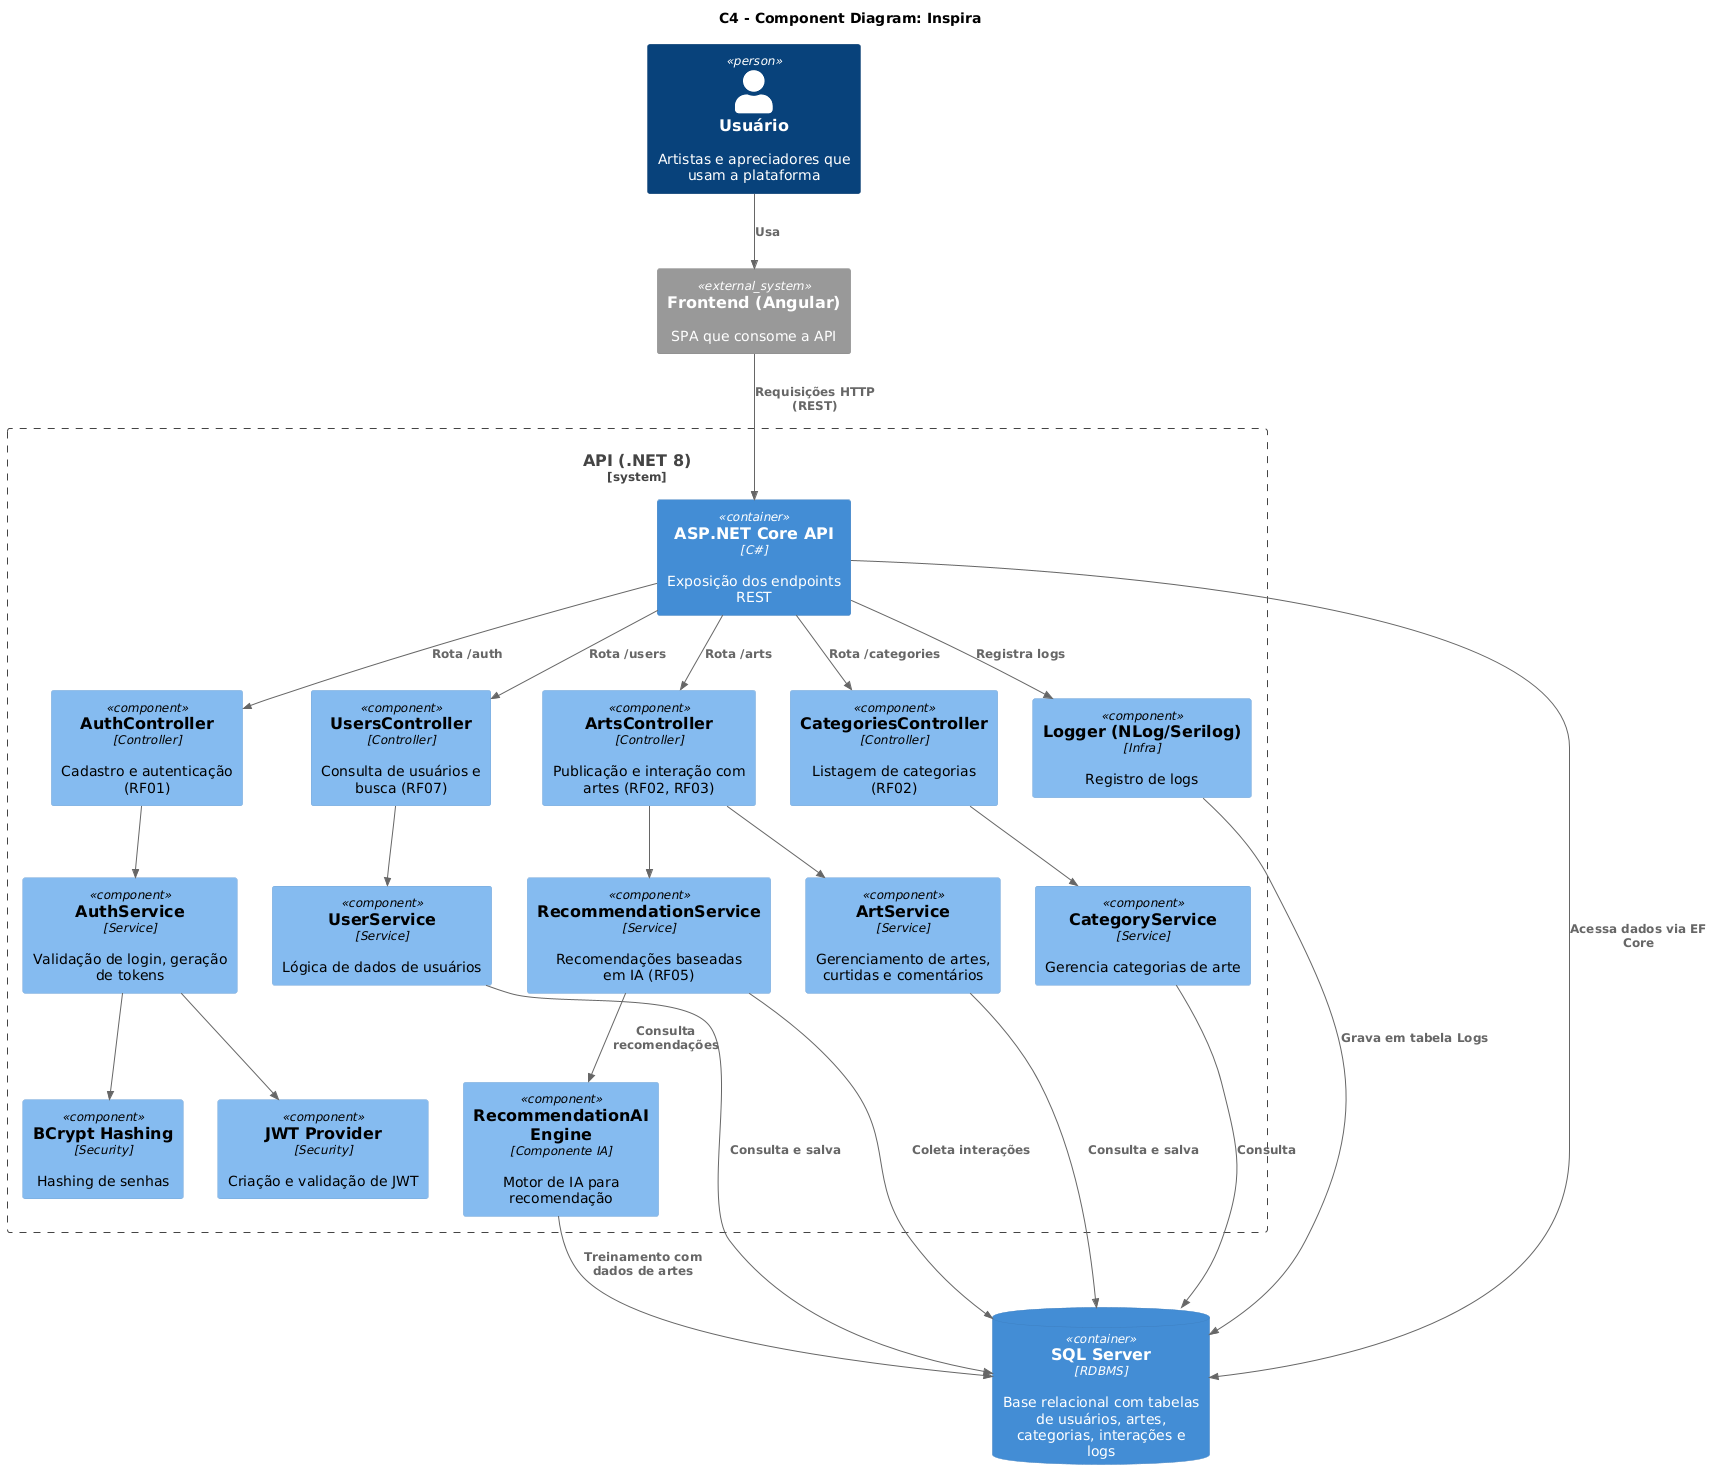

The diagram above was rendered by PlantUML. Its source (embedded in the PNG):
@startuml
!includeurl https://raw.githubusercontent.com/plantuml-stdlib/C4-PlantUML/master/C4_Component.puml

title C4 - Component Diagram: Inspira

Person(user, "Usuário", "Artistas e apreciadores que usam a plataforma")
System_Ext(angular, "Frontend (Angular)", "SPA que consome a API")
System_Boundary(api_boundary, "API (.NET 8)") {
    
    Container(api, "ASP.NET Core API", "C#", "Exposição dos endpoints REST")

    Component(authController, "AuthController", "Controller", "Cadastro e autenticação (RF01)")
    Component(usersController, "UsersController", "Controller", "Consulta de usuários e busca (RF07)")
    Component(artsController, "ArtsController", "Controller", "Publicação e interação com artes (RF02, RF03)")
    Component(categoriesController, "CategoriesController", "Controller", "Listagem de categorias (RF02)")
    Component(recommendationService, "RecommendationService", "Service", "Recomendações baseadas em IA (RF05)")

    Component(authService, "AuthService", "Service", "Validação de login, geração de tokens")
    Component(userService, "UserService", "Service", "Lógica de dados de usuários")
    Component(artService, "ArtService", "Service", "Gerenciamento de artes, curtidas e comentários")
    Component(categoryService, "CategoryService", "Service", "Gerencia categorias de arte")

    Component(recommendationAI, "RecommendationAI Engine", "Componente IA", "Motor de IA para recomendação")

    Component(jwtProvider, "JWT Provider", "Security", "Criação e validação de JWT")
    Component(bcrypt, "BCrypt Hashing", "Security", "Hashing de senhas")
    Component(logger, "Logger (NLog/Serilog)", "Infra", "Registro de logs")
}

ContainerDb(sql, "SQL Server", "RDBMS", "Base relacional com tabelas de usuários, artes, categorias, interações e logs")

Rel(user, angular, "Usa")
Rel(angular, api, "Requisições HTTP (REST)")
Rel(api, sql, "Acessa dados via EF Core")

Rel(api, authController, "Rota /auth")
Rel(api, usersController, "Rota /users")
Rel(api, artsController, "Rota /arts")
Rel(api, categoriesController, "Rota /categories")

Rel(authController, authService, "")
Rel(authService, jwtProvider, "")
Rel(authService, bcrypt, "")

Rel(usersController, userService, "")
Rel(userService, sql, "Consulta e salva")

Rel(artsController, artService, "")
Rel(artService, sql, "Consulta e salva")

Rel(artsController, recommendationService, "")
Rel(recommendationService, sql, "Coleta interações")
Rel(recommendationService, recommendationAI, "Consulta recomendações")
Rel(recommendationAI, sql, "Treinamento com dados de artes")

Rel(categoriesController, categoryService, "")
Rel(categoryService, sql, "Consulta")

Rel(api, logger, "Registra logs")
Rel(logger, sql, "Grava em tabela Logs")
@enduml